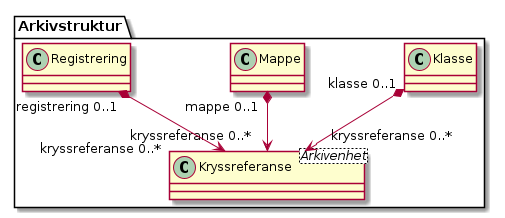

The diagram above was rendered by PlantUML. Its source (embedded in the PNG):
@startuml
skinparam nodesep 100
class Arkivstruktur.Kryssreferanse <Arkivenhet> {
}
Arkivstruktur.Klasse "klasse 0..1" *--> "kryssreferanse 0..*" Arkivstruktur.Kryssreferanse
Arkivstruktur.Mappe "mappe 0..1" *--> "kryssreferanse 0..*" Arkivstruktur.Kryssreferanse
Arkivstruktur.Registrering "registrering 0..1" *--> "kryssreferanse 0..*" Arkivstruktur.Kryssreferanse
@enduml